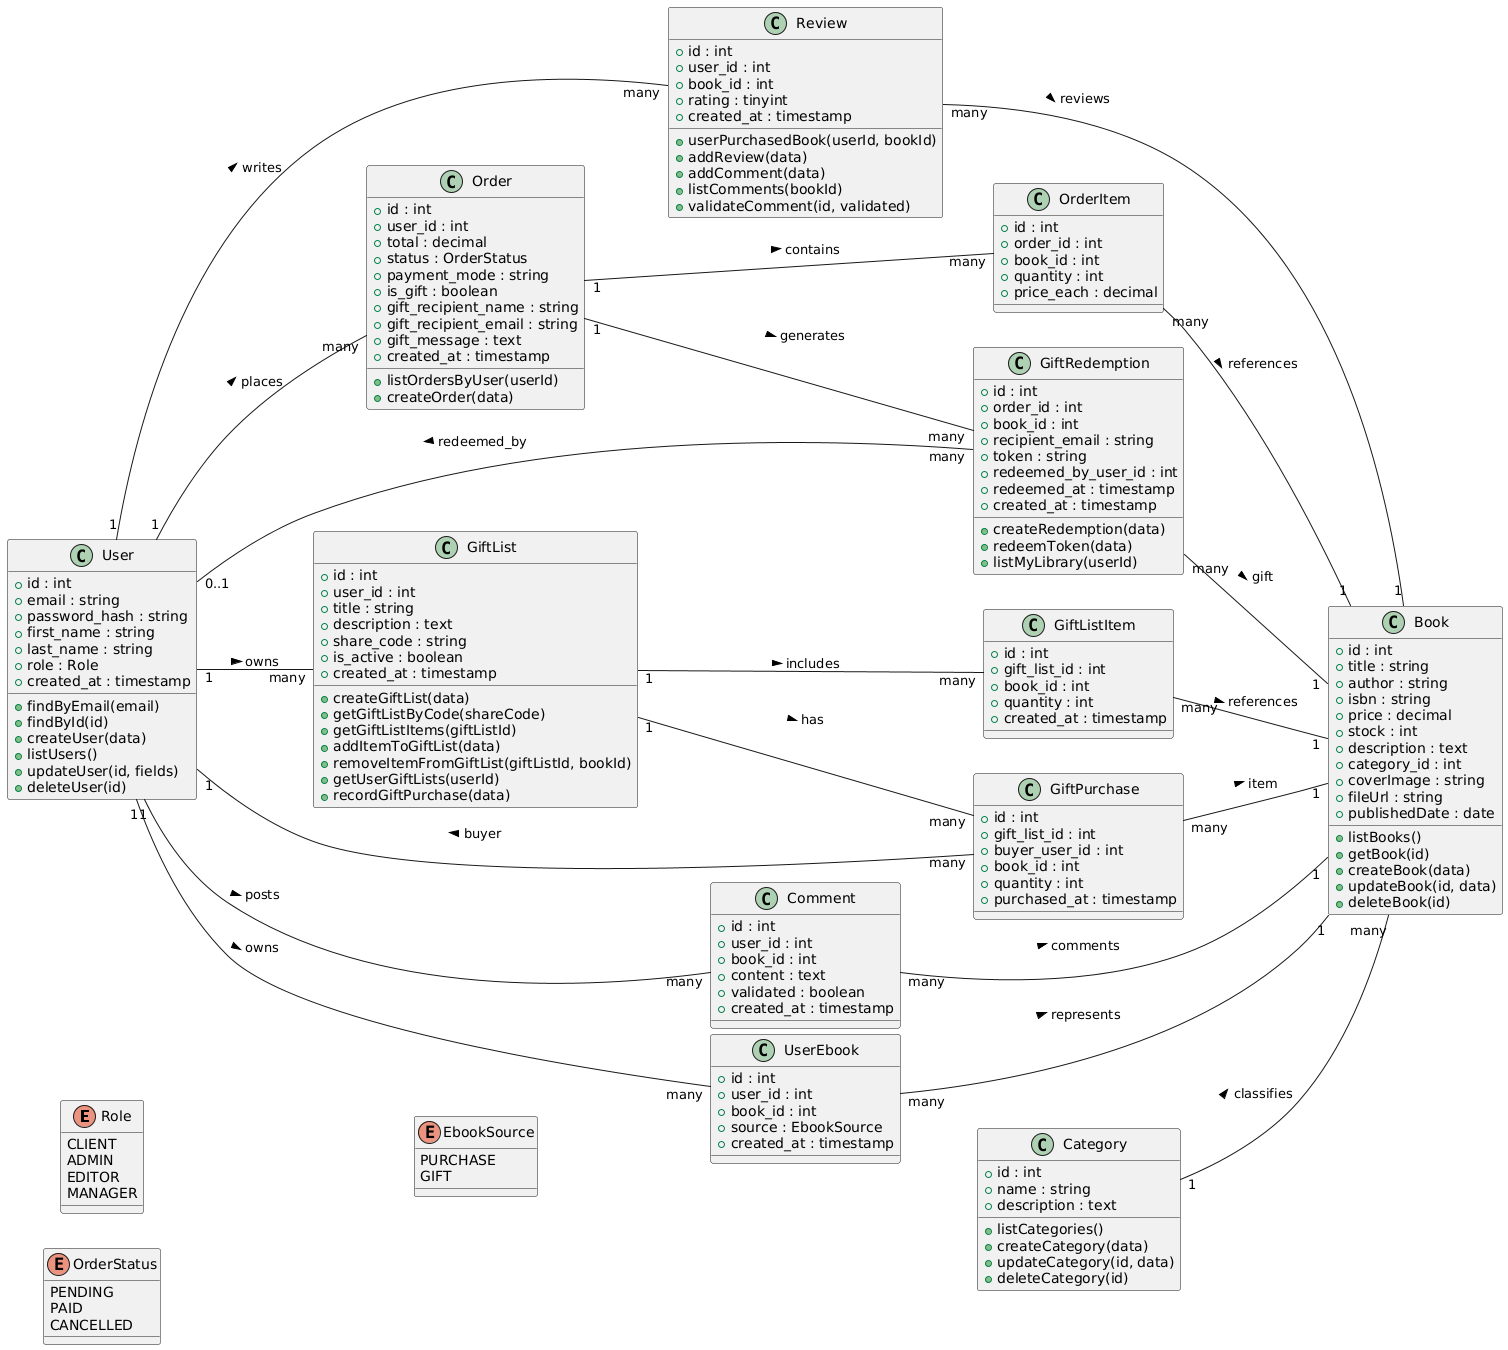

The diagram above was rendered by PlantUML. Its source (embedded in the PNG):
@startuml
' ===============================
' HORIZONTAL CLASS DIAGRAM - Online Bookstore with Methods
' ===============================

left to right direction

' ========= ENUMS ==========
enum Role {
  CLIENT
  ADMIN
  EDITOR
  MANAGER
}

enum OrderStatus {
  PENDING
  PAID
  CANCELLED
}

enum EbookSource {
  PURCHASE
  GIFT
}

' ========= CLASSES ==========

class User {
  +id : int
  +email : string
  +password_hash : string
  +first_name : string
  +last_name : string
  +role : Role
  +created_at : timestamp

  +findByEmail(email)
  +findById(id)
  +createUser(data)
  +listUsers()
  +updateUser(id, fields)
  +deleteUser(id)
}

class Category {
  +id : int
  +name : string
  +description : text

  +listCategories()
  +createCategory(data)
  +updateCategory(id, data)
  +deleteCategory(id)
}

class Book {
  +id : int
  +title : string
  +author : string
  +isbn : string
  +price : decimal
  +stock : int
  +description : text
  +category_id : int
  +coverImage : string
  +fileUrl : string
  +publishedDate : date

  +listBooks()
  +getBook(id)
  +createBook(data)
  +updateBook(id, data)
  +deleteBook(id)
}

class Order {
  +id : int
  +user_id : int
  +total : decimal
  +status : OrderStatus
  +payment_mode : string
  +is_gift : boolean
  +gift_recipient_name : string
  +gift_recipient_email : string
  +gift_message : text
  +created_at : timestamp

  +listOrdersByUser(userId)
  +createOrder(data)
}

class OrderItem {
  +id : int
  +order_id : int
  +book_id : int
  +quantity : int
  +price_each : decimal
}

class GiftList {
  +id : int
  +user_id : int
  +title : string
  +description : text
  +share_code : string
  +is_active : boolean
  +created_at : timestamp

  +createGiftList(data)
  +getGiftListByCode(shareCode)
  +getGiftListItems(giftListId)
  +addItemToGiftList(data)
  +removeItemFromGiftList(giftListId, bookId)
  +getUserGiftLists(userId)
  +recordGiftPurchase(data)
}

class GiftListItem {
  +id : int
  +gift_list_id : int
  +book_id : int
  +quantity : int
  +created_at : timestamp
}

class GiftPurchase {
  +id : int
  +gift_list_id : int
  +buyer_user_id : int
  +book_id : int
  +quantity : int
  +purchased_at : timestamp
}

class GiftRedemption {
  +id : int
  +order_id : int
  +book_id : int
  +recipient_email : string
  +token : string
  +redeemed_by_user_id : int
  +redeemed_at : timestamp
  +created_at : timestamp

  +createRedemption(data)
  +redeemToken(data)
  +listMyLibrary(userId)
}

class Review {
  +id : int
  +user_id : int
  +book_id : int
  +rating : tinyint
  +created_at : timestamp

  +userPurchasedBook(userId, bookId)
  +addReview(data)
  +addComment(data)
  +listComments(bookId)
  +validateComment(id, validated)
}

class Comment {
  +id : int
  +user_id : int
  +book_id : int
  +content : text
  +validated : boolean
  +created_at : timestamp
}

class UserEbook {
  +id : int
  +user_id : int
  +book_id : int
  +source : EbookSource
  +created_at : timestamp
}

' ========= RELATIONSHIPS ==========

User "1" -- "many" Order : places >
Order "1" -- "many" OrderItem : contains >
OrderItem "many" -- "1" Book : references >

User "1" -- "many" GiftList : owns >
GiftList "1" -- "many" GiftListItem : includes >
GiftListItem "many" -- "1" Book : references >

GiftList "1" -- "many" GiftPurchase : has >
GiftPurchase "many" -- "1" User : buyer >
GiftPurchase "many" -- "1" Book : item >

User "1" -- "many" Review : writes >
Review "many" -- "1" Book : reviews >

User "1" -- "many" Comment : posts >
Comment "many" -- "1" Book : comments >

User "1" -- "many" UserEbook : owns >
UserEbook "many" -- "1" Book : represents >

Order "1" -- "many" GiftRedemption : generates >
GiftRedemption "many" -- "1" Book : gift >
GiftRedemption "many" -- "0..1" User : redeemed_by >

Category "1" -- "many" Book : classifies >
@enduml